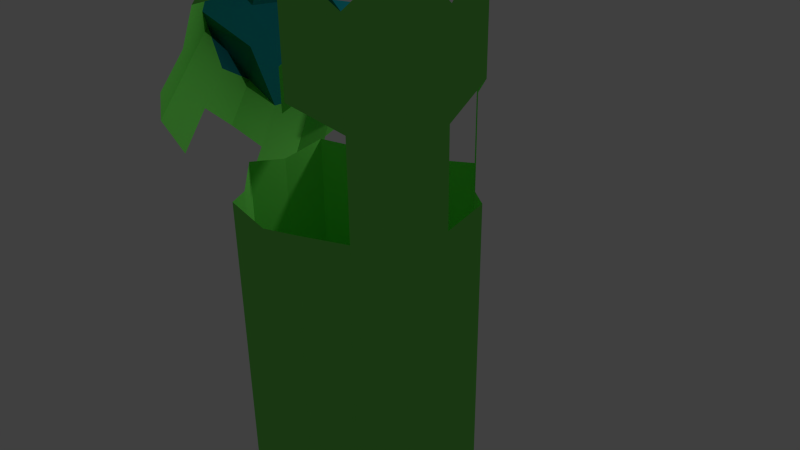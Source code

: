 # Source: archerytower2d.blend  (saved by Blender 2.77.0; exported with 4.5.12 LTS)
import bpy
from mathutils import Matrix  # noqa: F401  (used for matrix-valued properties, if any)

bpy.ops.wm.read_factory_settings(use_empty=True)
scene = bpy.context.scene
scene.name = 'Scene'

# ---- collections
col_collection_1 = bpy.data.collections.new('Collection 1'); scene.collection.children.link(col_collection_1)

# ---- materials (node trees are filled in below, after node groups)
mat_material_001 = bpy.data.materials.new('Material.001')
mat_material_001.alpha_threshold = 0.0
mat_material_001.use_transparent_shadow = False
mat_material_001.diffuse_color = (0.1869, 0.761, 0.1156, 1.0)
mat_material_001.roughness = 0.5
mat_material_002 = bpy.data.materials.new('Material.002')
mat_material_002.alpha_threshold = 0.0
mat_material_002.use_transparent_shadow = False
mat_material_002.diffuse_color = (0.007967, 0.1855, 0.2203, 1.0)
mat_material_002.roughness = 0.5
mat_material_003 = bpy.data.materials.new('Material.003')
mat_material_003.alpha_threshold = 0.0
mat_material_003.use_transparent_shadow = False
mat_material_003.diffuse_color = (0.1626, 0.03375, 0.006703, 1.0)
mat_material_003.roughness = 0.5

# ---- material node trees

# ---- world
world_world = bpy.data.worlds.new('World'); scene.world = world_world
world_world.color = (0.05088, 0.05088, 0.05088)
world_world.use_sun_shadow = False
world_world.sun_shadow_jitter_overblur = 0.0
world_world.cycles.sampling_method = 'NONE'
world_world.cycles.sample_map_resolution = 256

# ---- cameras
cam_camera = bpy.data.cameras.new('Camera')
cam_camera.clip_end = 100.0
cam_camera.lens = 35.0
cam_camera.sensor_width = 32.0
cam_camera.sensor_height = 18.0
cam_camera.ortho_scale = 7.314
cam_camera.dof.focus_distance = 0.0
cam_camera.dof.aperture_fstop = 128.0

# ---- lights
light_lamp = bpy.data.lights.new('Lamp', 'POINT')
light_lamp.transmission_factor = 0.0
light_lamp.cutoff_distance = 30.0
light_lamp.energy = 100.0
light_lamp.shadow_buffer_clip_start = 1.001
light_lamp.shadow_soft_size = 0.1
light_lamp.shadow_maximum_resolution = 0.006
light_lamp.use_absolute_resolution = True
light_lamp.cycles.use_multiple_importance_sampling = False

# ---- meshes
me_cube_002 = bpy.data.meshes.new('Cube.002')
me_cube_002.from_pydata([(-4.748, 1.579, 0.8863), (-5.449, 1.579, 0.4948), (-4.108, 2.976, 0.39), (-3.468, 3.278, 0.5631), (-5.389, 1.277, 0.7132), (-4.956, 2.277, 0.3432), (-5.216, 3.139, 0.6997), (-3.104, -0.2195, 0.7578), (-3.805, -0.2195, 0.3663), (-2.464, 1.177, 0.2615), (-1.824, 1.479, 0.4346), (-3.745, -0.5217, 0.5847), (-3.312, 0.4789, 0.2147), (-3.926, 0.6797, 0.8221), (-4.627, 0.6797, 0.4305), (-3.286, 2.077, 0.3257), (-2.646, 2.379, 0.4988), (-4.567, 0.3776, 0.649), (-4.134, 1.378, 0.2789), (-4.337, 1.129, 0.8542), (-5.038, 1.129, 0.4627), (-3.697, 2.526, 0.3579), (-4.051, 3.698, 0.4767), (-5.974, 1.694, 0.627), (-4.928, 3.108, 0.347), (-3.637, 3.698, 0.7075), (-5.561, 1.694, 0.8579), (-3.057, 2.828, 0.5309), (-5.302, 2.208, 0.7065), (-5.719, 2.284, 0.4088), (-4.342, 3.209, 0.6314), (-4.558, 2.708, 0.8164), (-5.086, 2.708, 0.5214), (-4.156, -0.07206, 0.6168), (-3.723, 0.9285, 0.2468), (-1.954, 0.9866, 0.7742), (-3.78, 0.163, 0.2573), (-3.622, -0.427, 0.7063), (-2.144, 1.328, 0.348), (-2.99, 0.9866, 0.1955), (-4.035, -0.427, 0.4755), (-3.515, 0.2301, 0.7899), (-4.216, 0.2301, 0.3984), (-2.875, 1.627, 0.2936), (-2.235, 1.929, 0.4667), (-4.978, 0.8272, 0.6811), (-4.545, 1.828, 0.3111), (-3.081, 2.637, 0.4009), (-4.749, 1.223, 0.333), (-4.591, 0.6335, 0.7821), (-3.959, 2.047, 0.2712), (-5.004, 0.6335, 0.5512), (-4.52, 0.1033, 0.5133), (-3.474, 1.517, 0.2334), (-3.153, 3.167, 0.6696), (-3.566, 3.167, 0.4388), (-4.437, 2.918, 0.499), (-5.234, 1.754, 0.3709), (-3.998, 2.918, 0.7443), (-4.813, 2.068, 0.8081), (-5.076, 1.164, 0.82), (-4.444, 2.577, 0.3091), (-5.489, 1.164, 0.5891), (-5.252, 2.068, 0.5627)], [(36, 12), (37, 11), (38, 9), (41, 13), (44, 16), (8, 36), (7, 37), (10, 38), (7, 41), (10, 44)], [(63, 29, 1, 23), (62, 23, 1, 20), (61, 24, 2, 21), (60, 26, 4, 45), (59, 28, 4, 26), (58, 30, 6, 31), (57, 29, 5, 46), (56, 24, 5, 32), (55, 47, 15, 21), (53, 50, 15, 43), (52, 51, 14, 42), (40, 52, 42, 8), (11, 33, 52, 40), (33, 17, 51, 52), (39, 53, 43, 9), (12, 34, 53, 39), (34, 18, 50, 53), (25, 54, 27, 3), (22, 55, 21, 2), (3, 27, 55, 22), (27, 16, 47, 55), (30, 56, 32, 6), (3, 22, 56, 30), (22, 2, 24, 56), (48, 57, 46, 18), (14, 20, 57, 48), (20, 1, 29, 57), (25, 3, 30, 58), (31, 6, 28, 59), (49, 60, 45, 17), (13, 19, 60, 49), (19, 0, 26, 60), (50, 61, 21, 15), (18, 46, 61, 50), (46, 5, 24, 61), (51, 62, 20, 14), (17, 45, 62, 51), (45, 4, 23, 62), (28, 63, 23, 4), (6, 32, 63, 28), (32, 5, 29, 63)])
me_cube_002.polygons.foreach_set('material_index', [1, 0, 0, 0, 1, 1, 0, 1, 0, 0, 0, 0, 0, 0, 0, 0, 0, 0, 0, 0, 0, 1, 1, 1, 0, 0, 0, 1, 1, 0, 0, 0, 0, 0, 0, 0, 0, 0, 1, 1, 1])
me_cube_002.materials.append(mat_material_001)
me_cube_002.materials.append(mat_material_002)
me_cube_002.materials.append(mat_material_003)
me_cube_002.use_remesh_preserve_volume = False
me_cube_002.use_remesh_preserve_attributes = False
me_cube_002.use_mirror_vertex_groups = False
me_cube_002.update()
me_cube_001 = bpy.data.meshes.new('Cube.001')
me_cube_001.from_pydata([(1.0, 1.0, 1.0), (1.0, -1.0, 1.0), (1.507, -7.557e-07, 1.0), (-1.49e-07, -1.788e-07, 1.252), (1.0, 1.0, 0.4748), (1.0, -1.0, 0.4748), (1.507, -5.763e-07, 0.4748), (1.0, 1.0, 0.7374), (1.0, -1.0, 0.7374), (-1.0, 1.0, 0.7374), (-6.871e-07, -1.433, 0.7374), (-1.507, 2.915e-07, 0.7374), (1.507, -6.66e-07, 0.7374), (1.0, 1.0, 0.8687), (1.0, -1.0, 0.8687), (1.476, -0.5854, 1.121), (0.5879, 1.439, 1.121), (0.5879, -1.43, 1.121), (1.476, 0.5939, 1.121), (1.127e-07, 0.7163, 1.126), (0.7534, -4.672e-07, 1.126), (-6.34e-07, -1.433, 0.6061), (-1.507, 3.027e-07, 0.6061), (1.507, -6.211e-07, 0.6061), (1.476, 0.5939, 0.5019), (0.5879, -1.43, 0.5019), (0.5879, 1.439, 0.5019), (-0.5914, -1.43, 0.5019), (1.476, -0.5854, 0.5019), (1.0, 1.0, 0.6061), (1.0, -1.0, 0.6061), (-1.0, 1.0, 0.6061), (1.507, -7.108e-07, 0.8687), (0.5879, 1.439, 0.8116), (1.476, 0.5939, 0.8116), (0.5879, -1.43, 0.8116), (-1.48, 0.5939, 0.8116), (1.476, -0.5854, 0.8116), (1.476, -0.5854, 0.6568), (-0.5914, -1.43, 0.6568), (-1.48, 0.5939, 0.6568), (0.5879, 1.439, 0.9665), (0.5879, 1.439, 0.6568), (1.476, 0.5939, 0.9665), (0.5879, -1.43, 0.9665), (1.476, -0.5854, 0.9665)], [(19, 3), (20, 2), (24, 6), (35, 10), (3, 20), (10, 21), (4, 24), (5, 25), (21, 39), (39, 27)], [(45, 15, 1, 14), (43, 18, 2, 32), (40, 36, 9, 31), (38, 37, 8, 30), (28, 38, 30, 5), (6, 23, 38, 28), (23, 12, 37, 38), (22, 11, 36, 40), (0, 13, 41, 16), (13, 7, 33, 41), (7, 29, 42, 33), (29, 4, 26, 42), (34, 43, 32, 12), (7, 13, 43, 34), (13, 0, 18, 43), (8, 14, 44, 35), (14, 1, 17, 44), (37, 45, 14, 8), (12, 32, 45, 37), (32, 2, 15, 45)])
me_cube_001.materials.append(mat_material_001)
me_cube_001.materials.append(mat_material_002)
me_cube_001.materials.append(mat_material_003)
me_cube_001.use_remesh_preserve_volume = False
me_cube_001.use_remesh_preserve_attributes = False
me_cube_001.use_mirror_vertex_groups = False
me_cube_001.update()
me_cube = bpy.data.meshes.new('Cube')
me_cube.from_pydata([(1.0, 1.0, -1.0), (1.0, -1.0, -1.0), (-1.0, -1.0, -1.0), (-1.0, 1.0, -1.0), (2.845e-07, 1.433, -1.0), (1.51e-08, -1.433, -1.0), (1.507, -7.25e-08, -1.0), (-1.507, 4.399e-07, -1.0), (8.941e-08, 1.192e-07, -1.0), (1.0, 1.0, 0.4748), (1.0, -1.0, 0.4748), (-1.0, -1.0, 0.4748), (-1.0, 1.0, 0.4748), (3.508e-07, 1.433, 0.4748), (-5.809e-07, -1.433, 0.4748), (-1.507, 3.139e-07, 0.4748), (1.507, -5.763e-07, 0.4748), (1.476, -0.5854, -1.237), (-0.5914, 1.439, -1.237), (-0.5914, -1.43, -1.237), (-1.48, 0.5939, -1.237), (0.5879, 1.439, -1.237), (0.5879, -1.43, -1.237), (-2.829e-07, -1.433, -0.2626), (1.87e-07, 0.7163, -1.0), (1.476, 0.5939, -1.237), (-1.48, -0.5854, -1.237), (5.226e-08, -0.7163, -1.0), (0.7534, 2.335e-08, -1.0), (-1.507, 3.769e-07, -0.2626), (1.507, -3.244e-07, -0.2626), (-0.7534, 2.795e-07, -1.0), (1.0, 1.0, -0.2626), (1.0, -1.0, -0.2626), (-1.0, -1.0, -0.2626), (-1.0, 1.0, -0.2626), (3.177e-07, 1.433, -0.2626), (1.476, 0.5939, 0.5019), (-1.48, -0.5854, 0.5019), (0.5879, -1.43, 0.5019), (0.5879, 1.439, 0.5019), (-0.5, 1.216, 0.4748), (-1.48, 0.5939, 0.5019), (-0.5914, -1.43, 0.5019), (1.476, -0.5854, 0.5019), (1.476, -0.5854, -0.3677), (-0.5914, -1.43, -0.3677), (-1.48, 0.5939, -0.3677), (0.5879, -1.43, -0.3677), (-1.48, -0.5854, -0.3677), (1.476, 0.5939, -0.3677), (-0.6267, 0.6082, -1.0), (0.6267, 0.6082, -1.0), (0.6267, -0.6082, -1.0), (0.5879, 1.439, -0.3677), (-0.5914, 1.439, -0.3677), (-0.6267, -0.6082, -1.0)], [], [(56, 19, 2, 26), (55, 18, 3, 35), (54, 21, 4, 36), (53, 22, 5, 27), (52, 28, 8, 24), (51, 31, 7, 20), (50, 37, 16, 30), (49, 38, 15, 29), (48, 39, 14, 23), (47, 42, 12, 35), (46, 43, 11, 34), (45, 44, 10, 33), (17, 45, 33, 1), (6, 30, 45, 17), (30, 16, 44, 45), (19, 46, 34, 2), (5, 23, 46, 19), (23, 14, 43, 46), (20, 47, 35, 3), (7, 29, 47, 20), (29, 15, 42, 47), (22, 48, 23, 5), (1, 33, 48, 22), (33, 10, 39, 48), (26, 49, 29, 7), (2, 34, 49, 26), (34, 11, 38, 49), (25, 50, 30, 6), (0, 32, 50, 25), (32, 9, 37, 50), (18, 51, 20, 3), (4, 24, 51, 18), (24, 8, 31, 51), (21, 52, 24, 4), (0, 25, 52, 21), (25, 6, 28, 52), (28, 53, 27, 8), (6, 17, 53, 28), (17, 1, 22, 53), (40, 54, 36, 13), (9, 32, 54, 40), (32, 0, 21, 54), (41, 55, 35, 12), (13, 36, 55, 41), (36, 4, 18, 55), (31, 56, 26, 7), (8, 27, 56, 31), (27, 5, 19, 56), (22, 5, 19), (19, 2, 26), (26, 7, 20), (21, 4, 18), (21, 0, 25), (17, 6, 25)])
me_cube.materials.append(mat_material_001)
me_cube.materials.append(mat_material_002)
me_cube.materials.append(mat_material_003)
me_cube.use_remesh_preserve_volume = False
me_cube.use_remesh_preserve_attributes = False
me_cube.use_mirror_vertex_groups = False
me_cube.update()

# ---- objects
ob_cube_002 = bpy.data.objects.new('Cube.002', me_cube_002)
ob_cube_001 = bpy.data.objects.new('Cube.001', me_cube_001)
ob_cube = bpy.data.objects.new('Cube', me_cube)
ob_lamp = bpy.data.objects.new('Lamp', light_lamp)
ob_camera = bpy.data.objects.new('Camera', cam_camera)

# ---- transforms, parenting, visibility, modifiers, constraints
ob_cube_002.location = (0.0, -0.2054, 4.581)
ob_cube_002.scale = (1.0, 1.0, 4.785)
ob_cube_002.lock_rotations_4d = False
ob_cube_002.empty_display_type = 'ARROWS'
ob_cube_002.lineart.crease_threshold = 0.0
ob_cube_001.location = (0.0, -0.2054, 4.581)
ob_cube_001.scale = (1.0, 1.0, 4.785)
ob_cube_001.lock_rotations_4d = False
ob_cube_001.empty_display_type = 'ARROWS'
ob_cube_001.lineart.crease_threshold = 0.0
ob_cube.location = (0.0, -0.2054, 4.581)
ob_cube.scale = (1.0, 1.0, 4.785)
ob_cube.lock_rotations_4d = False
ob_cube.empty_display_type = 'ARROWS'
ob_cube.lineart.crease_threshold = 0.0
ob_lamp.location = (-0.5305, 2.643, 8.598)
ob_lamp.rotation_euler = (0.6503, 0.05522, 1.866)
ob_lamp.lock_rotations_4d = False
ob_lamp.empty_display_type = 'ARROWS'
ob_lamp.color = (0.0, 0.0, 0.0, 0.0)
ob_lamp.lineart.crease_threshold = 0.0
ob_camera.location = (7.481, -6.508, 11.25)
ob_camera.rotation_euler = (1.109, 0.01082, 0.8149)
ob_camera.lock_rotations_4d = False
ob_camera.empty_display_type = 'ARROWS'
ob_camera.color = (0.0, 0.0, 0.0, 0.0)
ob_camera.display_type = 'WIRE'
ob_camera.lineart.crease_threshold = 0.0

# ---- collection membership
col_collection_1.objects.link(ob_cube_002)
col_collection_1.objects.link(ob_cube_001)
col_collection_1.objects.link(ob_cube)
col_collection_1.objects.link(ob_lamp)
col_collection_1.objects.link(ob_camera)

# ---- scene / render settings (as saved in the file)
scene.camera = ob_camera
scene.frame_start = 1; scene.frame_end = 250; scene.frame_set(36)
scene.render.engine = 'BLENDER_EEVEE_NEXT'
scene.render.resolution_percentage = 50
scene.render.dither_intensity = 0.0
scene.cycles.use_denoising = False
scene.cycles.samples = 10
scene.cycles.sampling_pattern = 'TABULATED_SOBOL'
scene.cycles.light_sampling_threshold = 0.0
scene.cycles.use_adaptive_sampling = False
scene.cycles.use_light_tree = False
scene.cycles.blur_glossy = 0.0
scene.cycles.pixel_filter_type = 'GAUSSIAN'
scene.cycles.sample_clamp_indirect = 0.0
scene.view_settings.view_transform = 'Standard'
bpy.context.view_layer.update()
